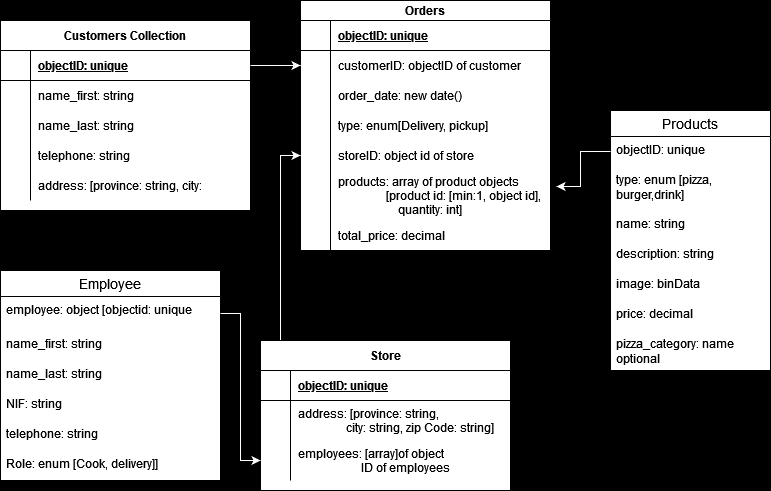

The diagram above was exported from draw.io. Its source (the exported page's mxGraphModel, read from the mxfile embedded in the PNG):
<mxGraphModel dx="1050" dy="548" grid="1" gridSize="10" guides="1" tooltips="1" connect="1" arrows="1" fold="1" page="1" pageScale="1" pageWidth="850" pageHeight="1100" background="#000000" math="0" shadow="0" extFonts="Permanent Marker^https://fonts.googleapis.com/css?family=Permanent+Marker">
  <root>
    <mxCell id="0" />
    <mxCell id="1" parent="0" />
    <mxCell id="C-vyLk0tnHw3VtMMgP7b-2" value="Orders" style="shape=table;startSize=20;container=1;collapsible=1;childLayout=tableLayout;fixedRows=1;rowLines=0;fontStyle=1;align=center;resizeLast=1;swimlaneFillColor=default;" parent="1" vertex="1">
      <mxGeometry x="340" y="20" width="250" height="250" as="geometry" />
    </mxCell>
    <mxCell id="C-vyLk0tnHw3VtMMgP7b-3" value="" style="shape=partialRectangle;collapsible=0;dropTarget=0;pointerEvents=0;fillColor=none;points=[[0,0.5],[1,0.5]];portConstraint=eastwest;top=0;left=0;right=0;bottom=1;" parent="C-vyLk0tnHw3VtMMgP7b-2" vertex="1">
      <mxGeometry y="20" width="250" height="30" as="geometry" />
    </mxCell>
    <mxCell id="C-vyLk0tnHw3VtMMgP7b-4" value="" style="shape=partialRectangle;overflow=hidden;connectable=0;fillColor=none;top=0;left=0;bottom=0;right=0;fontStyle=1;" parent="C-vyLk0tnHw3VtMMgP7b-3" vertex="1">
      <mxGeometry width="30" height="30" as="geometry">
        <mxRectangle width="30" height="30" as="alternateBounds" />
      </mxGeometry>
    </mxCell>
    <mxCell id="C-vyLk0tnHw3VtMMgP7b-5" value="objectID: unique" style="shape=partialRectangle;overflow=hidden;connectable=0;fillColor=none;top=0;left=0;bottom=0;right=0;align=left;spacingLeft=6;fontStyle=5;" parent="C-vyLk0tnHw3VtMMgP7b-3" vertex="1">
      <mxGeometry x="30" width="220" height="30" as="geometry">
        <mxRectangle width="220" height="30" as="alternateBounds" />
      </mxGeometry>
    </mxCell>
    <mxCell id="C-vyLk0tnHw3VtMMgP7b-6" value="" style="shape=partialRectangle;collapsible=0;dropTarget=0;pointerEvents=0;fillColor=none;points=[[0,0.5],[1,0.5]];portConstraint=eastwest;top=0;left=0;right=0;bottom=0;" parent="C-vyLk0tnHw3VtMMgP7b-2" vertex="1">
      <mxGeometry y="50" width="250" height="30" as="geometry" />
    </mxCell>
    <mxCell id="C-vyLk0tnHw3VtMMgP7b-7" value="" style="shape=partialRectangle;overflow=hidden;connectable=0;fillColor=none;top=0;left=0;bottom=0;right=0;" parent="C-vyLk0tnHw3VtMMgP7b-6" vertex="1">
      <mxGeometry width="30" height="30" as="geometry">
        <mxRectangle width="30" height="30" as="alternateBounds" />
      </mxGeometry>
    </mxCell>
    <mxCell id="C-vyLk0tnHw3VtMMgP7b-8" value="customerID: objectID of customer" style="shape=partialRectangle;overflow=hidden;connectable=0;fillColor=none;top=0;left=0;bottom=0;right=0;align=left;spacingLeft=6;" parent="C-vyLk0tnHw3VtMMgP7b-6" vertex="1">
      <mxGeometry x="30" width="220" height="30" as="geometry">
        <mxRectangle width="220" height="30" as="alternateBounds" />
      </mxGeometry>
    </mxCell>
    <mxCell id="C-vyLk0tnHw3VtMMgP7b-9" value="" style="shape=partialRectangle;collapsible=0;dropTarget=0;pointerEvents=0;fillColor=none;points=[[0,0.5],[1,0.5]];portConstraint=eastwest;top=0;left=0;right=0;bottom=0;" parent="C-vyLk0tnHw3VtMMgP7b-2" vertex="1">
      <mxGeometry y="80" width="250" height="30" as="geometry" />
    </mxCell>
    <mxCell id="C-vyLk0tnHw3VtMMgP7b-10" value="" style="shape=partialRectangle;overflow=hidden;connectable=0;fillColor=none;top=0;left=0;bottom=0;right=0;" parent="C-vyLk0tnHw3VtMMgP7b-9" vertex="1">
      <mxGeometry width="30" height="30" as="geometry">
        <mxRectangle width="30" height="30" as="alternateBounds" />
      </mxGeometry>
    </mxCell>
    <mxCell id="C-vyLk0tnHw3VtMMgP7b-11" value="order_date: new date()" style="shape=partialRectangle;overflow=hidden;connectable=0;fillColor=none;top=0;left=0;bottom=0;right=0;align=left;spacingLeft=6;" parent="C-vyLk0tnHw3VtMMgP7b-9" vertex="1">
      <mxGeometry x="30" width="220" height="30" as="geometry">
        <mxRectangle width="220" height="30" as="alternateBounds" />
      </mxGeometry>
    </mxCell>
    <mxCell id="UP_yHnCSEIfCrR6l2JA6-24" style="shape=partialRectangle;collapsible=0;dropTarget=0;pointerEvents=0;fillColor=none;points=[[0,0.5],[1,0.5]];portConstraint=eastwest;top=0;left=0;right=0;bottom=0;" vertex="1" parent="C-vyLk0tnHw3VtMMgP7b-2">
      <mxGeometry y="110" width="250" height="30" as="geometry" />
    </mxCell>
    <mxCell id="UP_yHnCSEIfCrR6l2JA6-25" style="shape=partialRectangle;overflow=hidden;connectable=0;fillColor=none;top=0;left=0;bottom=0;right=0;" vertex="1" parent="UP_yHnCSEIfCrR6l2JA6-24">
      <mxGeometry width="30" height="30" as="geometry">
        <mxRectangle width="30" height="30" as="alternateBounds" />
      </mxGeometry>
    </mxCell>
    <mxCell id="UP_yHnCSEIfCrR6l2JA6-26" value="type: enum[Delivery, pickup]" style="shape=partialRectangle;overflow=hidden;connectable=0;fillColor=none;top=0;left=0;bottom=0;right=0;align=left;spacingLeft=6;" vertex="1" parent="UP_yHnCSEIfCrR6l2JA6-24">
      <mxGeometry x="30" width="220" height="30" as="geometry">
        <mxRectangle width="220" height="30" as="alternateBounds" />
      </mxGeometry>
    </mxCell>
    <mxCell id="UP_yHnCSEIfCrR6l2JA6-27" style="shape=partialRectangle;collapsible=0;dropTarget=0;pointerEvents=0;fillColor=none;points=[[0,0.5],[1,0.5]];portConstraint=eastwest;top=0;left=0;right=0;bottom=0;" vertex="1" parent="C-vyLk0tnHw3VtMMgP7b-2">
      <mxGeometry y="140" width="250" height="30" as="geometry" />
    </mxCell>
    <mxCell id="UP_yHnCSEIfCrR6l2JA6-28" style="shape=partialRectangle;overflow=hidden;connectable=0;fillColor=none;top=0;left=0;bottom=0;right=0;" vertex="1" parent="UP_yHnCSEIfCrR6l2JA6-27">
      <mxGeometry width="30" height="30" as="geometry">
        <mxRectangle width="30" height="30" as="alternateBounds" />
      </mxGeometry>
    </mxCell>
    <mxCell id="UP_yHnCSEIfCrR6l2JA6-29" value="storeID: object id of store" style="shape=partialRectangle;overflow=hidden;connectable=0;fillColor=none;top=0;left=0;bottom=0;right=0;align=left;spacingLeft=6;" vertex="1" parent="UP_yHnCSEIfCrR6l2JA6-27">
      <mxGeometry x="30" width="220" height="30" as="geometry">
        <mxRectangle width="220" height="30" as="alternateBounds" />
      </mxGeometry>
    </mxCell>
    <mxCell id="UP_yHnCSEIfCrR6l2JA6-30" style="shape=partialRectangle;collapsible=0;dropTarget=0;pointerEvents=0;fillColor=none;points=[[0,0.5],[1,0.5]];portConstraint=eastwest;top=0;left=0;right=0;bottom=0;" vertex="1" parent="C-vyLk0tnHw3VtMMgP7b-2">
      <mxGeometry y="170" width="250" height="50" as="geometry" />
    </mxCell>
    <mxCell id="UP_yHnCSEIfCrR6l2JA6-31" style="shape=partialRectangle;overflow=hidden;connectable=0;fillColor=none;top=0;left=0;bottom=0;right=0;" vertex="1" parent="UP_yHnCSEIfCrR6l2JA6-30">
      <mxGeometry width="30" height="50" as="geometry">
        <mxRectangle width="30" height="50" as="alternateBounds" />
      </mxGeometry>
    </mxCell>
    <mxCell id="UP_yHnCSEIfCrR6l2JA6-32" value="products: array of product objects&#10;                [product id: [min:1, object id],&#10;                    quantity: int]" style="shape=partialRectangle;overflow=hidden;connectable=0;fillColor=none;top=0;left=0;bottom=0;right=0;align=left;spacingLeft=6;" vertex="1" parent="UP_yHnCSEIfCrR6l2JA6-30">
      <mxGeometry x="30" width="220" height="50" as="geometry">
        <mxRectangle width="220" height="50" as="alternateBounds" />
      </mxGeometry>
    </mxCell>
    <mxCell id="UP_yHnCSEIfCrR6l2JA6-39" style="shape=partialRectangle;collapsible=0;dropTarget=0;pointerEvents=0;fillColor=none;points=[[0,0.5],[1,0.5]];portConstraint=eastwest;top=0;left=0;right=0;bottom=0;" vertex="1" parent="C-vyLk0tnHw3VtMMgP7b-2">
      <mxGeometry y="220" width="250" height="30" as="geometry" />
    </mxCell>
    <mxCell id="UP_yHnCSEIfCrR6l2JA6-40" style="shape=partialRectangle;overflow=hidden;connectable=0;fillColor=none;top=0;left=0;bottom=0;right=0;" vertex="1" parent="UP_yHnCSEIfCrR6l2JA6-39">
      <mxGeometry width="30" height="30" as="geometry">
        <mxRectangle width="30" height="30" as="alternateBounds" />
      </mxGeometry>
    </mxCell>
    <mxCell id="UP_yHnCSEIfCrR6l2JA6-41" value="total_price: decimal" style="shape=partialRectangle;overflow=hidden;connectable=0;fillColor=none;top=0;left=0;bottom=0;right=0;align=left;spacingLeft=6;" vertex="1" parent="UP_yHnCSEIfCrR6l2JA6-39">
      <mxGeometry x="30" width="220" height="30" as="geometry">
        <mxRectangle width="220" height="30" as="alternateBounds" />
      </mxGeometry>
    </mxCell>
    <mxCell id="UP_yHnCSEIfCrR6l2JA6-34" style="edgeStyle=orthogonalEdgeStyle;rounded=0;orthogonalLoop=1;jettySize=auto;html=1;exitX=0.5;exitY=0;exitDx=0;exitDy=0;entryX=0;entryY=0.5;entryDx=0;entryDy=0;strokeColor=#FFFFFF;" edge="1" parent="1" source="C-vyLk0tnHw3VtMMgP7b-13" target="UP_yHnCSEIfCrR6l2JA6-27">
      <mxGeometry relative="1" as="geometry">
        <Array as="points">
          <mxPoint x="320" y="360" />
          <mxPoint x="320" y="175" />
        </Array>
      </mxGeometry>
    </mxCell>
    <mxCell id="C-vyLk0tnHw3VtMMgP7b-13" value="Store" style="shape=table;startSize=30;container=1;collapsible=1;childLayout=tableLayout;fixedRows=1;rowLines=0;fontStyle=1;align=center;resizeLast=1;swimlaneFillColor=default;" parent="1" vertex="1">
      <mxGeometry x="300" y="360" width="250" height="150" as="geometry" />
    </mxCell>
    <mxCell id="C-vyLk0tnHw3VtMMgP7b-14" value="" style="shape=partialRectangle;collapsible=0;dropTarget=0;pointerEvents=0;fillColor=none;points=[[0,0.5],[1,0.5]];portConstraint=eastwest;top=0;left=0;right=0;bottom=1;" parent="C-vyLk0tnHw3VtMMgP7b-13" vertex="1">
      <mxGeometry y="30" width="250" height="30" as="geometry" />
    </mxCell>
    <mxCell id="C-vyLk0tnHw3VtMMgP7b-15" value="" style="shape=partialRectangle;overflow=hidden;connectable=0;fillColor=none;top=0;left=0;bottom=0;right=0;fontStyle=1;" parent="C-vyLk0tnHw3VtMMgP7b-14" vertex="1">
      <mxGeometry width="30" height="30" as="geometry">
        <mxRectangle width="30" height="30" as="alternateBounds" />
      </mxGeometry>
    </mxCell>
    <mxCell id="C-vyLk0tnHw3VtMMgP7b-16" value="objectID: unique" style="shape=partialRectangle;overflow=hidden;connectable=0;fillColor=none;top=0;left=0;bottom=0;right=0;align=left;spacingLeft=6;fontStyle=5;" parent="C-vyLk0tnHw3VtMMgP7b-14" vertex="1">
      <mxGeometry x="30" width="220" height="30" as="geometry">
        <mxRectangle width="220" height="30" as="alternateBounds" />
      </mxGeometry>
    </mxCell>
    <mxCell id="C-vyLk0tnHw3VtMMgP7b-17" value="" style="shape=partialRectangle;collapsible=0;dropTarget=0;pointerEvents=0;fillColor=none;points=[[0,0.5],[1,0.5]];portConstraint=eastwest;top=0;left=0;right=0;bottom=0;" parent="C-vyLk0tnHw3VtMMgP7b-13" vertex="1">
      <mxGeometry y="60" width="250" height="40" as="geometry" />
    </mxCell>
    <mxCell id="C-vyLk0tnHw3VtMMgP7b-18" value="" style="shape=partialRectangle;overflow=hidden;connectable=0;fillColor=none;top=0;left=0;bottom=0;right=0;" parent="C-vyLk0tnHw3VtMMgP7b-17" vertex="1">
      <mxGeometry width="30" height="40" as="geometry">
        <mxRectangle width="30" height="40" as="alternateBounds" />
      </mxGeometry>
    </mxCell>
    <mxCell id="C-vyLk0tnHw3VtMMgP7b-19" value="address: [province: string, &#10;                city: string, zip Code: string]" style="shape=partialRectangle;overflow=hidden;connectable=0;fillColor=none;top=0;left=0;bottom=0;right=0;align=left;spacingLeft=6;" parent="C-vyLk0tnHw3VtMMgP7b-17" vertex="1">
      <mxGeometry x="30" width="220" height="40" as="geometry">
        <mxRectangle width="220" height="40" as="alternateBounds" />
      </mxGeometry>
    </mxCell>
    <mxCell id="C-vyLk0tnHw3VtMMgP7b-20" value="" style="shape=partialRectangle;collapsible=0;dropTarget=0;pointerEvents=0;fillColor=none;points=[[0,0.5],[1,0.5]];portConstraint=eastwest;top=0;left=0;right=0;bottom=0;" parent="C-vyLk0tnHw3VtMMgP7b-13" vertex="1">
      <mxGeometry y="100" width="250" height="40" as="geometry" />
    </mxCell>
    <mxCell id="C-vyLk0tnHw3VtMMgP7b-21" value="" style="shape=partialRectangle;overflow=hidden;connectable=0;fillColor=none;top=0;left=0;bottom=0;right=0;" parent="C-vyLk0tnHw3VtMMgP7b-20" vertex="1">
      <mxGeometry width="30" height="40" as="geometry">
        <mxRectangle width="30" height="40" as="alternateBounds" />
      </mxGeometry>
    </mxCell>
    <mxCell id="C-vyLk0tnHw3VtMMgP7b-22" value="employees: [array]of object&#10;                     ID of employees" style="shape=partialRectangle;overflow=hidden;connectable=0;fillColor=none;top=0;left=0;bottom=0;right=0;align=left;spacingLeft=6;" parent="C-vyLk0tnHw3VtMMgP7b-20" vertex="1">
      <mxGeometry x="30" width="220" height="40" as="geometry">
        <mxRectangle width="220" height="40" as="alternateBounds" />
      </mxGeometry>
    </mxCell>
    <mxCell id="C-vyLk0tnHw3VtMMgP7b-23" value="Customers Collection" style="shape=table;startSize=30;container=1;collapsible=1;childLayout=tableLayout;fixedRows=1;rowLines=0;fontStyle=1;align=center;resizeLast=1;labelBorderColor=none;labelBackgroundColor=default;swimlaneFillColor=default;" parent="1" vertex="1">
      <mxGeometry x="40" y="40" width="250" height="190" as="geometry">
        <mxRectangle x="120" y="120" width="160" height="30" as="alternateBounds" />
      </mxGeometry>
    </mxCell>
    <mxCell id="C-vyLk0tnHw3VtMMgP7b-24" value="" style="shape=partialRectangle;collapsible=0;dropTarget=0;pointerEvents=0;fillColor=none;points=[[0,0.5],[1,0.5]];portConstraint=eastwest;top=0;left=0;right=0;bottom=1;" parent="C-vyLk0tnHw3VtMMgP7b-23" vertex="1">
      <mxGeometry y="30" width="250" height="30" as="geometry" />
    </mxCell>
    <mxCell id="C-vyLk0tnHw3VtMMgP7b-25" value="" style="shape=partialRectangle;overflow=hidden;connectable=0;fillColor=none;top=0;left=0;bottom=0;right=0;fontStyle=1;" parent="C-vyLk0tnHw3VtMMgP7b-24" vertex="1">
      <mxGeometry width="30" height="30" as="geometry">
        <mxRectangle width="30" height="30" as="alternateBounds" />
      </mxGeometry>
    </mxCell>
    <mxCell id="C-vyLk0tnHw3VtMMgP7b-26" value="objectID: unique" style="shape=partialRectangle;overflow=hidden;connectable=0;fillColor=none;top=0;left=0;bottom=0;right=0;align=left;spacingLeft=6;fontStyle=5;" parent="C-vyLk0tnHw3VtMMgP7b-24" vertex="1">
      <mxGeometry x="30" width="220" height="30" as="geometry">
        <mxRectangle width="220" height="30" as="alternateBounds" />
      </mxGeometry>
    </mxCell>
    <mxCell id="C-vyLk0tnHw3VtMMgP7b-27" value="" style="shape=partialRectangle;collapsible=0;dropTarget=0;pointerEvents=0;fillColor=none;points=[[0,0.5],[1,0.5]];portConstraint=eastwest;top=0;left=0;right=0;bottom=0;" parent="C-vyLk0tnHw3VtMMgP7b-23" vertex="1">
      <mxGeometry y="60" width="250" height="30" as="geometry" />
    </mxCell>
    <mxCell id="C-vyLk0tnHw3VtMMgP7b-28" value="" style="shape=partialRectangle;overflow=hidden;connectable=0;fillColor=none;top=0;left=0;bottom=0;right=0;" parent="C-vyLk0tnHw3VtMMgP7b-27" vertex="1">
      <mxGeometry width="30" height="30" as="geometry">
        <mxRectangle width="30" height="30" as="alternateBounds" />
      </mxGeometry>
    </mxCell>
    <mxCell id="C-vyLk0tnHw3VtMMgP7b-29" value="name_first: string" style="shape=partialRectangle;overflow=hidden;connectable=0;fillColor=none;top=0;left=0;bottom=0;right=0;align=left;spacingLeft=6;" parent="C-vyLk0tnHw3VtMMgP7b-27" vertex="1">
      <mxGeometry x="30" width="220" height="30" as="geometry">
        <mxRectangle width="220" height="30" as="alternateBounds" />
      </mxGeometry>
    </mxCell>
    <mxCell id="UP_yHnCSEIfCrR6l2JA6-7" style="shape=partialRectangle;collapsible=0;dropTarget=0;pointerEvents=0;fillColor=none;points=[[0,0.5],[1,0.5]];portConstraint=eastwest;top=0;left=0;right=0;bottom=0;" vertex="1" parent="C-vyLk0tnHw3VtMMgP7b-23">
      <mxGeometry y="90" width="250" height="30" as="geometry" />
    </mxCell>
    <mxCell id="UP_yHnCSEIfCrR6l2JA6-8" style="shape=partialRectangle;overflow=hidden;connectable=0;fillColor=none;top=0;left=0;bottom=0;right=0;" vertex="1" parent="UP_yHnCSEIfCrR6l2JA6-7">
      <mxGeometry width="30" height="30" as="geometry">
        <mxRectangle width="30" height="30" as="alternateBounds" />
      </mxGeometry>
    </mxCell>
    <mxCell id="UP_yHnCSEIfCrR6l2JA6-9" value="name_last: string" style="shape=partialRectangle;overflow=hidden;connectable=0;fillColor=none;top=0;left=0;bottom=0;right=0;align=left;spacingLeft=6;" vertex="1" parent="UP_yHnCSEIfCrR6l2JA6-7">
      <mxGeometry x="30" width="220" height="30" as="geometry">
        <mxRectangle width="220" height="30" as="alternateBounds" />
      </mxGeometry>
    </mxCell>
    <mxCell id="UP_yHnCSEIfCrR6l2JA6-4" style="shape=partialRectangle;collapsible=0;dropTarget=0;pointerEvents=0;fillColor=none;points=[[0,0.5],[1,0.5]];portConstraint=eastwest;top=0;left=0;right=0;bottom=0;" vertex="1" parent="C-vyLk0tnHw3VtMMgP7b-23">
      <mxGeometry y="120" width="250" height="30" as="geometry" />
    </mxCell>
    <mxCell id="UP_yHnCSEIfCrR6l2JA6-5" style="shape=partialRectangle;overflow=hidden;connectable=0;fillColor=none;top=0;left=0;bottom=0;right=0;" vertex="1" parent="UP_yHnCSEIfCrR6l2JA6-4">
      <mxGeometry width="30" height="30" as="geometry">
        <mxRectangle width="30" height="30" as="alternateBounds" />
      </mxGeometry>
    </mxCell>
    <mxCell id="UP_yHnCSEIfCrR6l2JA6-6" value="telephone: string" style="shape=partialRectangle;overflow=hidden;connectable=0;fillColor=none;top=0;left=0;bottom=0;right=0;align=left;spacingLeft=6;" vertex="1" parent="UP_yHnCSEIfCrR6l2JA6-4">
      <mxGeometry x="30" width="220" height="30" as="geometry">
        <mxRectangle width="220" height="30" as="alternateBounds" />
      </mxGeometry>
    </mxCell>
    <mxCell id="UP_yHnCSEIfCrR6l2JA6-1" style="shape=partialRectangle;collapsible=0;dropTarget=0;pointerEvents=0;fillColor=none;points=[[0,0.5],[1,0.5]];portConstraint=eastwest;top=0;left=0;right=0;bottom=0;" vertex="1" parent="C-vyLk0tnHw3VtMMgP7b-23">
      <mxGeometry y="150" width="250" height="30" as="geometry" />
    </mxCell>
    <mxCell id="UP_yHnCSEIfCrR6l2JA6-2" style="shape=partialRectangle;overflow=hidden;connectable=0;fillColor=none;top=0;left=0;bottom=0;right=0;" vertex="1" parent="UP_yHnCSEIfCrR6l2JA6-1">
      <mxGeometry width="30" height="30" as="geometry">
        <mxRectangle width="30" height="30" as="alternateBounds" />
      </mxGeometry>
    </mxCell>
    <mxCell id="UP_yHnCSEIfCrR6l2JA6-3" value="address: [province: string, city:                 string, zip code: string]" style="shape=partialRectangle;overflow=hidden;connectable=0;fillColor=none;top=0;left=0;bottom=0;right=0;align=left;spacingLeft=6;" vertex="1" parent="UP_yHnCSEIfCrR6l2JA6-1">
      <mxGeometry x="30" width="220" height="30" as="geometry">
        <mxRectangle width="220" height="30" as="alternateBounds" />
      </mxGeometry>
    </mxCell>
    <mxCell id="UP_yHnCSEIfCrR6l2JA6-14" value="Employee" style="swimlane;fontStyle=0;childLayout=stackLayout;horizontal=1;startSize=26;horizontalStack=0;resizeParent=1;resizeParentMax=0;resizeLast=0;collapsible=1;marginBottom=0;align=center;fontSize=14;swimlaneFillColor=default;" vertex="1" parent="1">
      <mxGeometry x="40" y="290" width="220" height="210" as="geometry" />
    </mxCell>
    <mxCell id="UP_yHnCSEIfCrR6l2JA6-15" value="employee: object [objectid: unique " style="text;strokeColor=none;fillColor=none;spacingLeft=4;spacingRight=4;overflow=hidden;rotatable=0;points=[[0,0.5],[1,0.5]];portConstraint=eastwest;fontSize=12;whiteSpace=wrap;html=1;" vertex="1" parent="UP_yHnCSEIfCrR6l2JA6-14">
      <mxGeometry y="26" width="220" height="34" as="geometry" />
    </mxCell>
    <mxCell id="UP_yHnCSEIfCrR6l2JA6-16" value="name_first: string&lt;br&gt;" style="text;strokeColor=none;fillColor=none;spacingLeft=4;spacingRight=4;overflow=hidden;rotatable=0;points=[[0,0.5],[1,0.5]];portConstraint=eastwest;fontSize=12;whiteSpace=wrap;html=1;" vertex="1" parent="UP_yHnCSEIfCrR6l2JA6-14">
      <mxGeometry y="60" width="220" height="30" as="geometry" />
    </mxCell>
    <mxCell id="UP_yHnCSEIfCrR6l2JA6-17" value="name_last: string" style="text;strokeColor=none;fillColor=none;spacingLeft=4;spacingRight=4;overflow=hidden;rotatable=0;points=[[0,0.5],[1,0.5]];portConstraint=eastwest;fontSize=12;whiteSpace=wrap;html=1;" vertex="1" parent="UP_yHnCSEIfCrR6l2JA6-14">
      <mxGeometry y="90" width="220" height="30" as="geometry" />
    </mxCell>
    <mxCell id="UP_yHnCSEIfCrR6l2JA6-20" value="NIF: string&lt;br&gt;" style="text;strokeColor=none;fillColor=none;spacingLeft=4;spacingRight=4;overflow=hidden;rotatable=0;points=[[0,0.5],[1,0.5]];portConstraint=eastwest;fontSize=12;whiteSpace=wrap;html=1;" vertex="1" parent="UP_yHnCSEIfCrR6l2JA6-14">
      <mxGeometry y="120" width="220" height="30" as="geometry" />
    </mxCell>
    <mxCell id="UP_yHnCSEIfCrR6l2JA6-19" value="telephone: string&lt;br&gt;" style="text;strokeColor=none;fillColor=none;spacingLeft=4;spacingRight=4;overflow=hidden;rotatable=0;points=[[0,0.5],[1,0.5]];portConstraint=eastwest;fontSize=12;whiteSpace=wrap;html=1;" vertex="1" parent="UP_yHnCSEIfCrR6l2JA6-14">
      <mxGeometry y="150" width="220" height="30" as="geometry" />
    </mxCell>
    <mxCell id="UP_yHnCSEIfCrR6l2JA6-18" value="Role: enum [Cook, delivery]]" style="text;strokeColor=none;fillColor=none;spacingLeft=4;spacingRight=4;overflow=hidden;rotatable=0;points=[[0,0.5],[1,0.5]];portConstraint=eastwest;fontSize=12;whiteSpace=wrap;html=1;" vertex="1" parent="UP_yHnCSEIfCrR6l2JA6-14">
      <mxGeometry y="180" width="220" height="30" as="geometry" />
    </mxCell>
    <mxCell id="UP_yHnCSEIfCrR6l2JA6-22" style="edgeStyle=orthogonalEdgeStyle;rounded=0;orthogonalLoop=1;jettySize=auto;html=1;exitX=1;exitY=0.5;exitDx=0;exitDy=0;entryX=0;entryY=0.5;entryDx=0;entryDy=0;strokeColor=#FFFFFF;" edge="1" parent="1" source="UP_yHnCSEIfCrR6l2JA6-15" target="C-vyLk0tnHw3VtMMgP7b-20">
      <mxGeometry relative="1" as="geometry" />
    </mxCell>
    <mxCell id="UP_yHnCSEIfCrR6l2JA6-23" style="edgeStyle=orthogonalEdgeStyle;rounded=0;orthogonalLoop=1;jettySize=auto;html=1;exitX=1;exitY=0.5;exitDx=0;exitDy=0;entryX=0;entryY=0.5;entryDx=0;entryDy=0;strokeColor=#FFFFFF;" edge="1" parent="1" source="C-vyLk0tnHw3VtMMgP7b-24" target="C-vyLk0tnHw3VtMMgP7b-6">
      <mxGeometry relative="1" as="geometry" />
    </mxCell>
    <mxCell id="UP_yHnCSEIfCrR6l2JA6-35" value="Products" style="swimlane;fontStyle=0;childLayout=stackLayout;horizontal=1;startSize=26;horizontalStack=0;resizeParent=1;resizeParentMax=0;resizeLast=0;collapsible=1;marginBottom=0;align=center;fontSize=14;swimlaneFillColor=default;" vertex="1" parent="1">
      <mxGeometry x="650" y="130" width="160" height="260" as="geometry" />
    </mxCell>
    <mxCell id="UP_yHnCSEIfCrR6l2JA6-36" value="objectID: unique" style="text;strokeColor=none;fillColor=none;spacingLeft=4;spacingRight=4;overflow=hidden;rotatable=0;points=[[0,0.5],[1,0.5]];portConstraint=eastwest;fontSize=12;whiteSpace=wrap;html=1;" vertex="1" parent="UP_yHnCSEIfCrR6l2JA6-35">
      <mxGeometry y="26" width="160" height="30" as="geometry" />
    </mxCell>
    <mxCell id="UP_yHnCSEIfCrR6l2JA6-37" value="type: enum [pizza, burger,drink]" style="text;strokeColor=none;fillColor=none;spacingLeft=4;spacingRight=4;overflow=hidden;rotatable=0;points=[[0,0.5],[1,0.5]];portConstraint=eastwest;fontSize=12;whiteSpace=wrap;html=1;" vertex="1" parent="UP_yHnCSEIfCrR6l2JA6-35">
      <mxGeometry y="56" width="160" height="44" as="geometry" />
    </mxCell>
    <mxCell id="UP_yHnCSEIfCrR6l2JA6-38" value="name: string" style="text;strokeColor=none;fillColor=none;spacingLeft=4;spacingRight=4;overflow=hidden;rotatable=0;points=[[0,0.5],[1,0.5]];portConstraint=eastwest;fontSize=12;whiteSpace=wrap;html=1;" vertex="1" parent="UP_yHnCSEIfCrR6l2JA6-35">
      <mxGeometry y="100" width="160" height="30" as="geometry" />
    </mxCell>
    <mxCell id="UP_yHnCSEIfCrR6l2JA6-43" value="description: string" style="text;strokeColor=none;fillColor=none;spacingLeft=4;spacingRight=4;overflow=hidden;rotatable=0;points=[[0,0.5],[1,0.5]];portConstraint=eastwest;fontSize=12;whiteSpace=wrap;html=1;" vertex="1" parent="UP_yHnCSEIfCrR6l2JA6-35">
      <mxGeometry y="130" width="160" height="30" as="geometry" />
    </mxCell>
    <mxCell id="UP_yHnCSEIfCrR6l2JA6-44" value="image: binData" style="text;strokeColor=none;fillColor=none;spacingLeft=4;spacingRight=4;overflow=hidden;rotatable=0;points=[[0,0.5],[1,0.5]];portConstraint=eastwest;fontSize=12;whiteSpace=wrap;html=1;" vertex="1" parent="UP_yHnCSEIfCrR6l2JA6-35">
      <mxGeometry y="160" width="160" height="30" as="geometry" />
    </mxCell>
    <mxCell id="UP_yHnCSEIfCrR6l2JA6-45" value="price: decimal" style="text;strokeColor=none;fillColor=none;spacingLeft=4;spacingRight=4;overflow=hidden;rotatable=0;points=[[0,0.5],[1,0.5]];portConstraint=eastwest;fontSize=12;whiteSpace=wrap;html=1;" vertex="1" parent="UP_yHnCSEIfCrR6l2JA6-35">
      <mxGeometry y="190" width="160" height="30" as="geometry" />
    </mxCell>
    <mxCell id="UP_yHnCSEIfCrR6l2JA6-46" value="pizza_category: name optional" style="text;strokeColor=none;fillColor=none;spacingLeft=4;spacingRight=4;overflow=hidden;rotatable=0;points=[[0,0.5],[1,0.5]];portConstraint=eastwest;fontSize=12;whiteSpace=wrap;html=1;" vertex="1" parent="UP_yHnCSEIfCrR6l2JA6-35">
      <mxGeometry y="220" width="160" height="40" as="geometry" />
    </mxCell>
    <mxCell id="UP_yHnCSEIfCrR6l2JA6-47" style="edgeStyle=orthogonalEdgeStyle;rounded=0;orthogonalLoop=1;jettySize=auto;html=1;exitX=0;exitY=0.5;exitDx=0;exitDy=0;entryX=1.024;entryY=0.32;entryDx=0;entryDy=0;entryPerimeter=0;strokeColor=#FFFFFF;" edge="1" parent="1" source="UP_yHnCSEIfCrR6l2JA6-36" target="UP_yHnCSEIfCrR6l2JA6-30">
      <mxGeometry relative="1" as="geometry" />
    </mxCell>
  </root>
</mxGraphModel>